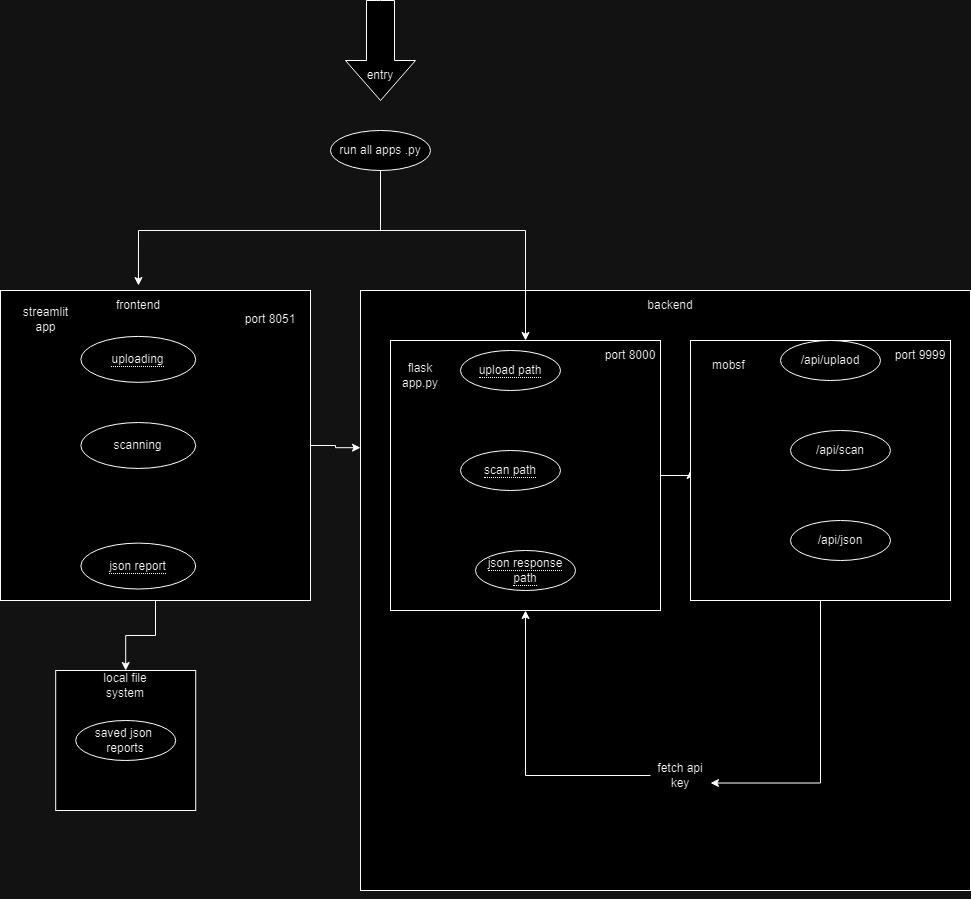

The diagram above was exported from draw.io. Its source (the exported page's mxGraphModel, read from the mxfile embedded in the PNG):
<mxGraphModel dx="1120" dy="522" grid="1" gridSize="10" guides="1" tooltips="1" connect="1" arrows="1" fold="0" page="1" pageScale="1" pageWidth="850" pageHeight="1100" math="0" shadow="0">
  <root>
    <mxCell id="0" />
    <mxCell id="1" parent="0" />
    <mxCell id="Iop-q5tESEMEfphAVWu_-26" style="edgeStyle=orthogonalEdgeStyle;rounded=0;orthogonalLoop=1;jettySize=auto;html=1;exitX=0.5;exitY=1;exitDx=0;exitDy=0;entryX=0.5;entryY=0;entryDx=0;entryDy=0;" edge="1" parent="1" source="0AnpVQYr0gN_jtUIzHh7-1" target="Iop-q5tESEMEfphAVWu_-25">
      <mxGeometry relative="1" as="geometry" />
    </mxCell>
    <mxCell id="0AnpVQYr0gN_jtUIzHh7-1" value="" style="whiteSpace=wrap;html=1;aspect=fixed;container=1;" parent="1" vertex="1">
      <mxGeometry x="20" y="670" width="310" height="310" as="geometry" />
    </mxCell>
    <mxCell id="0AnpVQYr0gN_jtUIzHh7-2" value="&lt;span style=&quot;border-bottom: 1px dotted&quot;&gt;uploading&lt;/span&gt;" style="ellipse;whiteSpace=wrap;html=1;align=center;" parent="0AnpVQYr0gN_jtUIzHh7-1" vertex="1">
      <mxGeometry x="80.37037037037037" y="45.925925925925924" width="114.81481481481481" height="45.925925925925924" as="geometry" />
    </mxCell>
    <mxCell id="0AnpVQYr0gN_jtUIzHh7-4" value="&lt;span style=&quot;border-bottom: 1px dotted&quot;&gt;json report&lt;/span&gt;" style="ellipse;whiteSpace=wrap;html=1;align=center;" parent="0AnpVQYr0gN_jtUIzHh7-1" vertex="1">
      <mxGeometry x="80.37037037037037" y="252.59259259259258" width="114.81481481481481" height="45.925925925925924" as="geometry" />
    </mxCell>
    <mxCell id="0AnpVQYr0gN_jtUIzHh7-5" value="streamlit app" style="text;strokeColor=none;align=center;fillColor=none;html=1;verticalAlign=middle;whiteSpace=wrap;rounded=0;" parent="0AnpVQYr0gN_jtUIzHh7-1" vertex="1">
      <mxGeometry x="11.481481481481481" y="11.481481481481481" width="68.88888888888889" height="34.44444444444444" as="geometry" />
    </mxCell>
    <mxCell id="0AnpVQYr0gN_jtUIzHh7-3" value="scanning" style="ellipse;whiteSpace=wrap;html=1;align=center;" parent="0AnpVQYr0gN_jtUIzHh7-1" vertex="1">
      <mxGeometry x="80.37037037037037" y="132.03703703703704" width="114.81481481481481" height="45.925925925925924" as="geometry" />
    </mxCell>
    <mxCell id="Iop-q5tESEMEfphAVWu_-21" value="frontend" style="text;strokeColor=none;align=center;fillColor=none;html=1;verticalAlign=middle;whiteSpace=wrap;rounded=0;" vertex="1" parent="0AnpVQYr0gN_jtUIzHh7-1">
      <mxGeometry x="107.77999999999997" width="60" height="30" as="geometry" />
    </mxCell>
    <mxCell id="Iop-q5tESEMEfphAVWu_-28" value="port 8051" style="text;strokeColor=none;align=center;fillColor=none;html=1;verticalAlign=middle;whiteSpace=wrap;rounded=0;" vertex="1" parent="0AnpVQYr0gN_jtUIzHh7-1">
      <mxGeometry x="240" y="13.700000000000045" width="60" height="30" as="geometry" />
    </mxCell>
    <mxCell id="0AnpVQYr0gN_jtUIzHh7-31" value="run all apps .py" style="ellipse;whiteSpace=wrap;html=1;align=center;" parent="1" vertex="1">
      <mxGeometry x="350" y="510" width="100" height="40" as="geometry" />
    </mxCell>
    <mxCell id="0AnpVQYr0gN_jtUIzHh7-34" value="" style="html=1;shadow=0;dashed=0;align=center;verticalAlign=middle;shape=mxgraph.arrows2.arrow;dy=0.6;dx=40;direction=south;notch=0;" parent="1" vertex="1">
      <mxGeometry x="365" y="380" width="70" height="100" as="geometry" />
    </mxCell>
    <mxCell id="Iop-q5tESEMEfphAVWu_-1" value="" style="whiteSpace=wrap;html=1;aspect=fixed;container=1;" vertex="1" parent="1">
      <mxGeometry x="380" y="670" width="610" height="600" as="geometry" />
    </mxCell>
    <mxCell id="Iop-q5tESEMEfphAVWu_-11" style="edgeStyle=orthogonalEdgeStyle;rounded=0;orthogonalLoop=1;jettySize=auto;html=1;exitX=1;exitY=0.5;exitDx=0;exitDy=0;entryX=0;entryY=0.5;entryDx=0;entryDy=0;" edge="1" parent="Iop-q5tESEMEfphAVWu_-1" source="0AnpVQYr0gN_jtUIzHh7-6" target="0AnpVQYr0gN_jtUIzHh7-11">
      <mxGeometry relative="1" as="geometry" />
    </mxCell>
    <mxCell id="0AnpVQYr0gN_jtUIzHh7-6" value="" style="whiteSpace=wrap;html=1;aspect=fixed;" parent="Iop-q5tESEMEfphAVWu_-1" vertex="1">
      <mxGeometry x="30" y="50" width="270" height="270" as="geometry" />
    </mxCell>
    <mxCell id="0AnpVQYr0gN_jtUIzHh7-10" value="&lt;span style=&quot;border-bottom: 1px dotted&quot;&gt;json response path&lt;/span&gt;" style="ellipse;whiteSpace=wrap;html=1;align=center;" parent="Iop-q5tESEMEfphAVWu_-1" vertex="1">
      <mxGeometry x="115" y="260" width="100" height="40" as="geometry" />
    </mxCell>
    <mxCell id="0AnpVQYr0gN_jtUIzHh7-9" value="&lt;span style=&quot;border-bottom: 1px dotted&quot;&gt;scan path&lt;/span&gt;" style="ellipse;whiteSpace=wrap;html=1;align=center;" parent="Iop-q5tESEMEfphAVWu_-1" vertex="1">
      <mxGeometry x="100" y="160" width="100" height="40" as="geometry" />
    </mxCell>
    <mxCell id="0AnpVQYr0gN_jtUIzHh7-8" value="&lt;span style=&quot;border-bottom: 1px dotted&quot;&gt;upload path&lt;/span&gt;" style="ellipse;whiteSpace=wrap;html=1;align=center;" parent="Iop-q5tESEMEfphAVWu_-1" vertex="1">
      <mxGeometry x="100" y="60" width="100" height="40" as="geometry" />
    </mxCell>
    <mxCell id="0AnpVQYr0gN_jtUIzHh7-11" value="" style="whiteSpace=wrap;html=1;aspect=fixed;" parent="Iop-q5tESEMEfphAVWu_-1" vertex="1">
      <mxGeometry x="330" y="50" width="260" height="260" as="geometry" />
    </mxCell>
    <mxCell id="0AnpVQYr0gN_jtUIzHh7-13" value="/api/uplaod" style="ellipse;whiteSpace=wrap;html=1;align=center;" parent="Iop-q5tESEMEfphAVWu_-1" vertex="1">
      <mxGeometry x="420" y="50" width="100" height="40" as="geometry" />
    </mxCell>
    <mxCell id="0AnpVQYr0gN_jtUIzHh7-14" value="/api/scan" style="ellipse;whiteSpace=wrap;html=1;align=center;" parent="Iop-q5tESEMEfphAVWu_-1" vertex="1">
      <mxGeometry x="430" y="140" width="100" height="40" as="geometry" />
    </mxCell>
    <mxCell id="0AnpVQYr0gN_jtUIzHh7-15" value="/api/json" style="ellipse;whiteSpace=wrap;html=1;align=center;" parent="Iop-q5tESEMEfphAVWu_-1" vertex="1">
      <mxGeometry x="430" y="230" width="100" height="40" as="geometry" />
    </mxCell>
    <mxCell id="Iop-q5tESEMEfphAVWu_-8" style="edgeStyle=orthogonalEdgeStyle;rounded=0;orthogonalLoop=1;jettySize=auto;html=1;" edge="1" parent="Iop-q5tESEMEfphAVWu_-1" source="0AnpVQYr0gN_jtUIzHh7-20" target="0AnpVQYr0gN_jtUIzHh7-6">
      <mxGeometry relative="1" as="geometry">
        <Array as="points">
          <mxPoint x="165" y="485" />
        </Array>
      </mxGeometry>
    </mxCell>
    <mxCell id="0AnpVQYr0gN_jtUIzHh7-20" value="fetch api key" style="text;strokeColor=none;align=center;fillColor=none;html=1;verticalAlign=middle;whiteSpace=wrap;rounded=0;" parent="Iop-q5tESEMEfphAVWu_-1" vertex="1">
      <mxGeometry x="290" y="470" width="60" height="30" as="geometry" />
    </mxCell>
    <mxCell id="0AnpVQYr0gN_jtUIzHh7-29" style="edgeStyle=orthogonalEdgeStyle;rounded=0;orthogonalLoop=1;jettySize=auto;html=1;exitX=0.5;exitY=1;exitDx=0;exitDy=0;entryX=1;entryY=0.75;entryDx=0;entryDy=0;" parent="Iop-q5tESEMEfphAVWu_-1" source="0AnpVQYr0gN_jtUIzHh7-11" target="0AnpVQYr0gN_jtUIzHh7-20" edge="1">
      <mxGeometry relative="1" as="geometry" />
    </mxCell>
    <mxCell id="0AnpVQYr0gN_jtUIzHh7-7" value="flask app.py" style="text;strokeColor=none;align=center;fillColor=none;html=1;verticalAlign=middle;whiteSpace=wrap;rounded=0;" parent="Iop-q5tESEMEfphAVWu_-1" vertex="1">
      <mxGeometry x="30" y="50" width="60" height="70" as="geometry" />
    </mxCell>
    <mxCell id="0AnpVQYr0gN_jtUIzHh7-12" value="mobsf&amp;nbsp;" style="text;strokeColor=none;align=center;fillColor=none;html=1;verticalAlign=middle;whiteSpace=wrap;rounded=0;" parent="Iop-q5tESEMEfphAVWu_-1" vertex="1">
      <mxGeometry x="340" y="60" width="60" height="30" as="geometry" />
    </mxCell>
    <mxCell id="Iop-q5tESEMEfphAVWu_-20" value="backend" style="text;strokeColor=none;align=center;fillColor=none;html=1;verticalAlign=middle;whiteSpace=wrap;rounded=0;" vertex="1" parent="Iop-q5tESEMEfphAVWu_-1">
      <mxGeometry x="230" y="-20" width="160" height="70" as="geometry" />
    </mxCell>
    <mxCell id="Iop-q5tESEMEfphAVWu_-29" value="port 8000" style="text;strokeColor=none;align=center;fillColor=none;html=1;verticalAlign=middle;whiteSpace=wrap;rounded=0;" vertex="1" parent="Iop-q5tESEMEfphAVWu_-1">
      <mxGeometry x="240" y="50" width="60" height="30" as="geometry" />
    </mxCell>
    <mxCell id="Iop-q5tESEMEfphAVWu_-30" value="port 9999" style="text;strokeColor=none;align=center;fillColor=none;html=1;verticalAlign=middle;whiteSpace=wrap;rounded=0;" vertex="1" parent="Iop-q5tESEMEfphAVWu_-1">
      <mxGeometry x="530" y="50" width="60" height="30" as="geometry" />
    </mxCell>
    <mxCell id="Iop-q5tESEMEfphAVWu_-4" style="edgeStyle=orthogonalEdgeStyle;rounded=0;orthogonalLoop=1;jettySize=auto;html=1;exitX=0.5;exitY=1;exitDx=0;exitDy=0;" edge="1" parent="1" source="Iop-q5tESEMEfphAVWu_-1" target="Iop-q5tESEMEfphAVWu_-1">
      <mxGeometry relative="1" as="geometry" />
    </mxCell>
    <mxCell id="0AnpVQYr0gN_jtUIzHh7-21" style="edgeStyle=orthogonalEdgeStyle;rounded=0;orthogonalLoop=1;jettySize=auto;html=1;exitX=0.5;exitY=1;exitDx=0;exitDy=0;" parent="1" edge="1">
      <mxGeometry relative="1" as="geometry">
        <mxPoint x="180" y="1240" as="sourcePoint" />
        <mxPoint x="180" y="1240" as="targetPoint" />
      </mxGeometry>
    </mxCell>
    <mxCell id="Iop-q5tESEMEfphAVWu_-13" value="entry" style="text;strokeColor=none;align=center;fillColor=none;html=1;verticalAlign=middle;whiteSpace=wrap;rounded=0;" vertex="1" parent="1">
      <mxGeometry x="370" y="440" width="60" height="30" as="geometry" />
    </mxCell>
    <mxCell id="Iop-q5tESEMEfphAVWu_-14" style="edgeStyle=orthogonalEdgeStyle;rounded=0;orthogonalLoop=1;jettySize=auto;html=1;exitX=0.5;exitY=1;exitDx=0;exitDy=0;entryX=0.445;entryY=-0.016;entryDx=0;entryDy=0;entryPerimeter=0;" edge="1" parent="1" source="0AnpVQYr0gN_jtUIzHh7-31" target="0AnpVQYr0gN_jtUIzHh7-1">
      <mxGeometry relative="1" as="geometry" />
    </mxCell>
    <mxCell id="Iop-q5tESEMEfphAVWu_-16" style="edgeStyle=orthogonalEdgeStyle;rounded=0;orthogonalLoop=1;jettySize=auto;html=1;exitX=0.5;exitY=1;exitDx=0;exitDy=0;entryX=0.5;entryY=0;entryDx=0;entryDy=0;" edge="1" parent="1" source="0AnpVQYr0gN_jtUIzHh7-31" target="0AnpVQYr0gN_jtUIzHh7-6">
      <mxGeometry relative="1" as="geometry">
        <Array as="points">
          <mxPoint x="400" y="610" />
          <mxPoint x="545" y="610" />
        </Array>
      </mxGeometry>
    </mxCell>
    <mxCell id="Iop-q5tESEMEfphAVWu_-17" style="edgeStyle=orthogonalEdgeStyle;rounded=0;orthogonalLoop=1;jettySize=auto;html=1;exitX=0.5;exitY=1;exitDx=0;exitDy=0;" edge="1" parent="1" source="Iop-q5tESEMEfphAVWu_-1" target="Iop-q5tESEMEfphAVWu_-1">
      <mxGeometry relative="1" as="geometry" />
    </mxCell>
    <mxCell id="Iop-q5tESEMEfphAVWu_-22" value="" style="whiteSpace=wrap;html=1;aspect=fixed;container=1;" vertex="1" parent="1">
      <mxGeometry x="75.19" y="1050" width="140" height="140" as="geometry" />
    </mxCell>
    <mxCell id="Iop-q5tESEMEfphAVWu_-24" value="saved json&amp;nbsp;&lt;br&gt;reports" style="ellipse;whiteSpace=wrap;html=1;align=center;" vertex="1" parent="Iop-q5tESEMEfphAVWu_-22">
      <mxGeometry x="20" y="50" width="100" height="40" as="geometry" />
    </mxCell>
    <mxCell id="Iop-q5tESEMEfphAVWu_-25" value="local file system" style="text;strokeColor=none;align=center;fillColor=none;html=1;verticalAlign=middle;whiteSpace=wrap;rounded=0;" vertex="1" parent="Iop-q5tESEMEfphAVWu_-22">
      <mxGeometry x="40" width="60" height="30" as="geometry" />
    </mxCell>
    <mxCell id="Iop-q5tESEMEfphAVWu_-27" style="edgeStyle=orthogonalEdgeStyle;rounded=0;orthogonalLoop=1;jettySize=auto;html=1;exitX=1;exitY=0.5;exitDx=0;exitDy=0;entryX=0;entryY=0.262;entryDx=0;entryDy=0;entryPerimeter=0;" edge="1" parent="1" source="0AnpVQYr0gN_jtUIzHh7-1" target="Iop-q5tESEMEfphAVWu_-1">
      <mxGeometry relative="1" as="geometry" />
    </mxCell>
  </root>
</mxGraphModel>